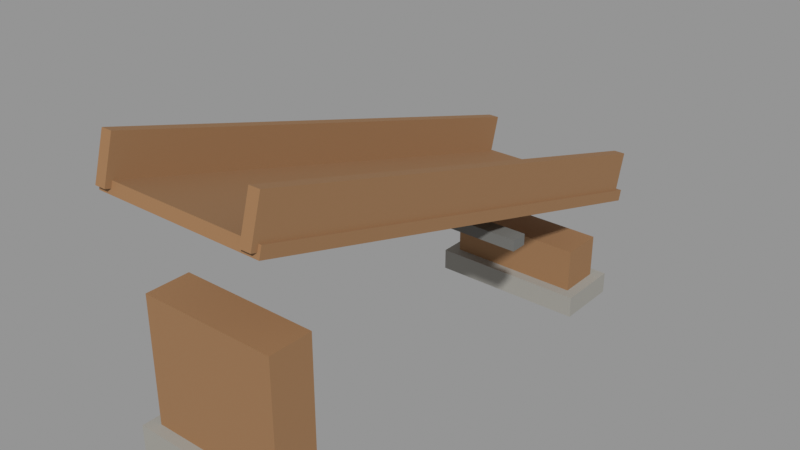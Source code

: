 # Source: vf_gravity_trough.blend  (saved by Blender 5.1.30; exported with 4.5.12 LTS)
import bpy
from mathutils import Matrix  # noqa: F401  (used for matrix-valued properties, if any)

bpy.ops.wm.read_factory_settings(use_empty=True)
scene = bpy.context.scene
scene.name = 'Scene'

# ---- materials (node trees are filled in below, after node groups)
mat_oak = bpy.data.materials.new('Oak')
mat_stone = bpy.data.materials.new('Stone')
mat_iron = bpy.data.materials.new('Iron')

# ---- material node trees
mat_oak.use_nodes = True; mat_oak.node_tree.nodes.clear()
_N = mat_oak.node_tree.nodes; _L = mat_oak.node_tree.links
n0 = _N.new('ShaderNodeBsdfPrincipled'); n0.name = 'Principled BSDF'; n0.location = (-200, 100)
n0.inputs[0].default_value = (0.32, 0.17, 0.075, 1.0)
n0.inputs[2].default_value = 0.85
n1 = _N.new('ShaderNodeOutputMaterial'); n1.name = 'Material Output'; n1.location = (200, 100)
_L.new(n0.outputs[0], n1.inputs[0])
n1.is_active_output = True
mat_stone.use_nodes = True; mat_stone.node_tree.nodes.clear()
_N = mat_stone.node_tree.nodes; _L = mat_stone.node_tree.links
n0 = _N.new('ShaderNodeBsdfPrincipled'); n0.name = 'Principled BSDF'; n0.location = (-200, 100)
n0.inputs[0].default_value = (0.34, 0.33, 0.3, 1.0)
n0.inputs[2].default_value = 0.85
n1 = _N.new('ShaderNodeOutputMaterial'); n1.name = 'Material Output'; n1.location = (200, 100)
_L.new(n0.outputs[0], n1.inputs[0])
n1.is_active_output = True
mat_iron.use_nodes = True; mat_iron.node_tree.nodes.clear()
_N = mat_iron.node_tree.nodes; _L = mat_iron.node_tree.links
n0 = _N.new('ShaderNodeBsdfPrincipled'); n0.name = 'Principled BSDF'; n0.location = (-200, 100)
n0.inputs[0].default_value = (0.16, 0.16, 0.15, 1.0)
n0.inputs[2].default_value = 0.85
n1 = _N.new('ShaderNodeOutputMaterial'); n1.name = 'Material Output'; n1.location = (200, 100)
_L.new(n0.outputs[0], n1.inputs[0])
n1.is_active_output = True

# ---- meshes
me_floor = bpy.data.meshes.new('Floor')
me_floor.from_pydata([(-0.31, -0.8956, 0.8921), (-0.31, -0.8848, 0.9306), (-0.31, 0.8848, 0.3894), (-0.31, 0.8956, 0.4279), (0.31, -0.8956, 0.8921), (0.31, -0.8848, 0.9306), (0.31, 0.8848, 0.3894), (0.31, 0.8956, 0.4279), (-0.3, -0.9119, 0.9144), (-0.3, -0.8685, 1.068), (-0.3, 0.8685, 0.4117), (-0.3, 0.9119, 0.5656), (-0.26, -0.9119, 0.9144), (-0.26, -0.8685, 1.068), (-0.26, 0.8685, 0.4117), (-0.26, 0.9119, 0.5656), (0.26, -0.9119, 0.9144), (0.26, -0.8685, 1.068), (0.26, 0.8685, 0.4117), (0.26, 0.9119, 0.5656), (0.3, -0.9119, 0.9144), (0.3, -0.8685, 1.068), (0.3, 0.8685, 0.4117), (0.3, 0.9119, 0.5656), (-0.25, -0.67, 0.0), (-0.25, -0.83, 0.0), (-0.25, -0.67, 0.56), (-0.25, -0.83, 0.56), (0.25, -0.67, 0.0), (0.25, -0.83, 0.0), (0.25, -0.67, 0.56), (0.25, -0.83, 0.56), (-0.25, 0.83, 0.0), (-0.25, 0.67, 0.0), (-0.25, 0.83, 0.24), (-0.25, 0.67, 0.24), (0.25, 0.83, 0.0), (0.25, 0.67, 0.0), (0.25, 0.83, 0.24), (0.25, 0.67, 0.24)], [], [(0, 2, 3, 1), (2, 6, 7, 3), (6, 4, 5, 7), (4, 0, 1, 5), (2, 0, 4, 6), (7, 5, 1, 3), (8, 10, 11, 9), (10, 14, 15, 11), (14, 12, 13, 15), (12, 8, 9, 13), (10, 8, 12, 14), (15, 13, 9, 11), (16, 18, 19, 17), (18, 22, 23, 19), (22, 20, 21, 23), (20, 16, 17, 21), (18, 16, 20, 22), (23, 21, 17, 19), (24, 25, 27, 26), (26, 27, 31, 30), (30, 31, 29, 28), (28, 29, 25, 24), (26, 30, 28, 24), (31, 27, 25, 29), (32, 33, 35, 34), (34, 35, 39, 38), (38, 39, 37, 36), (36, 37, 33, 32), (34, 38, 36, 32), (39, 35, 33, 37)])
_uv = me_floor.uv_layers.new(name='UVMap')
_uv.uv.foreach_set('vector', [-2.209, -1.23, 1.491, -1.23, 1.491, -1.31, -2.209, -1.31, 1.491, 0.62, 1.491, -0.62, 1.491, -0.62, 1.491, 0.62, 1.491, 1.23, -2.209, 1.23, -2.209, 1.31, 1.491, 1.31, -2.209, 0.62, -2.209, -0.62, -2.209, -0.62, -2.209, 0.62, -0.62, -1.23, -0.62, -1.23, 0.62, -1.23, 0.62, -1.23, 0.62, -1.31, 0.62, -1.31, -0.62, -1.31, -0.62, -1.31, -2.252, -1.264, 1.448, -1.264, 1.448, -1.584, -2.252, -1.584, 1.448, 0.6, 1.448, 0.52, 1.448, 0.52, 1.448, 0.6, 1.448, 1.264, -2.252, 1.264, -2.252, 1.584, 1.448, 1.584, -2.252, -0.52, -2.252, -0.6, -2.252, -0.6, -2.252, -0.52, -0.6, -1.264, -0.6, -1.264, -0.52, -1.264, -0.52, -1.264, -0.52, -1.584, -0.52, -1.584, -0.6, -1.584, -0.6, -1.584, -2.252, -1.264, 1.448, -1.264, 1.448, -1.584, -2.252, -1.584, 1.448, -0.52, 1.448, -0.6, 1.448, -0.6, 1.448, -0.52, 1.448, 1.264, -2.252, 1.264, -2.252, 1.584, 1.448, 1.584, -2.252, 0.6, -2.252, 0.52, -2.252, 0.52, -2.252, 0.6, 0.52, -1.264, 0.52, -1.264, 0.6, -1.264, 0.6, -1.264, 0.6, -1.584, 0.6, -1.584, 0.52, -1.584, 0.52, -1.584, 1.34, 0.0, 1.66, 0.0, 1.66, -1.12, 1.34, -1.12, -0.5, -1.34, -0.5, -1.66, 0.5, -1.66, 0.5, -1.34, 1.34, -1.12, 1.66, -1.12, 1.66, 0.0, 1.34, 0.0, 0.5, 1.34, 0.5, 1.66, -0.5, 1.66, -0.5, 1.34, -0.5, -1.12, 0.5, -1.12, 0.5, 0.0, -0.5, 0.0, 0.5, 1.12, -0.5, 1.12, -0.5, 0.0, 0.5, 0.0, -1.66, 0.0, -1.34, 0.0, -1.34, -0.48, -1.66, -0.48, -0.5, 1.66, -0.5, 1.34, 0.5, 1.34, 0.5, 1.66, -1.66, -0.48, -1.34, -0.48, -1.34, 0.0, -1.66, 0.0, 0.5, -1.66, 0.5, -1.34, -0.5, -1.34, -0.5, -1.66, -0.5, -0.48, 0.5, -0.48, 0.5, 0.0, -0.5, 0.0, 0.5, 0.48, -0.5, 0.48, -0.5, 0.0, 0.5, 0.0])
me_floor.materials.append(mat_oak)
me_floor.update()
me_stonehigh = bpy.data.meshes.new('StoneHigh')
me_stonehigh.from_pydata([(-0.29, -0.63, 0.0), (-0.29, -0.87, 0.0), (-0.29, -0.63, 0.1), (-0.29, -0.87, 0.1), (0.29, -0.63, 0.0), (0.29, -0.87, 0.0), (0.29, -0.63, 0.1), (0.29, -0.87, 0.1), (-0.29, 0.87, 0.0), (-0.29, 0.63, 0.0), (-0.29, 0.87, 0.08), (-0.29, 0.63, 0.08), (0.29, 0.87, 0.0), (0.29, 0.63, 0.0), (0.29, 0.87, 0.08), (0.29, 0.63, 0.08)], [], [(0, 1, 3, 2), (2, 3, 7, 6), (6, 7, 5, 4), (4, 5, 1, 0), (2, 6, 4, 0), (7, 3, 1, 5), (8, 9, 11, 10), (10, 11, 15, 14), (14, 15, 13, 12), (12, 13, 9, 8), (10, 14, 12, 8), (15, 11, 9, 13)])
_uv = me_stonehigh.uv_layers.new(name='UVMap')
_uv.uv.foreach_set('vector', [1.26, 0.0, 1.74, 0.0, 1.74, -0.2, 1.26, -0.2, -0.58, -1.26, -0.58, -1.74, 0.58, -1.74, 0.58, -1.26, 1.26, -0.2, 1.74, -0.2, 1.74, 0.0, 1.26, 0.0, 0.58, 1.26, 0.58, 1.74, -0.58, 1.74, -0.58, 1.26, -0.58, -0.2, 0.58, -0.2, 0.58, 0.0, -0.58, 0.0, 0.58, 0.2, -0.58, 0.2, -0.58, 0.0, 0.58, 0.0, -1.74, 0.0, -1.26, 0.0, -1.26, -0.16, -1.74, -0.16, -0.58, 1.74, -0.58, 1.26, 0.58, 1.26, 0.58, 1.74, -1.74, -0.16, -1.26, -0.16, -1.26, 0.0, -1.74, 0.0, 0.58, -1.74, 0.58, -1.26, -0.58, -1.26, -0.58, -1.74, -0.58, -0.16, 0.58, -0.16, 0.58, 0.0, -0.58, 0.0, 0.58, 0.16, -0.58, 0.16, -0.58, 0.0, 0.58, 0.0])
me_stonehigh.materials.append(mat_stone)
me_stonehigh.update()
me_strap = bpy.data.meshes.new('Strap')
me_strap.from_pydata([(-0.33, 0.23, 0.48), (-0.33, 0.17, 0.48), (-0.33, 0.23, 0.52), (-0.33, 0.17, 0.52), (0.33, 0.23, 0.48), (0.33, 0.17, 0.48), (0.33, 0.23, 0.52), (0.33, 0.17, 0.52)], [], [(0, 1, 3, 2), (2, 3, 7, 6), (6, 7, 5, 4), (4, 5, 1, 0), (2, 6, 4, 0), (7, 3, 1, 5)])
_uv = me_strap.uv_layers.new(name='UVMap')
_uv.uv.foreach_set('vector', [-0.46, -0.96, -0.34, -0.96, -0.34, -1.04, -0.46, -1.04, -0.66, 0.46, -0.66, 0.34, 0.66, 0.34, 0.66, 0.46, -0.46, -1.04, -0.34, -1.04, -0.34, -0.96, -0.46, -0.96, 0.66, -0.46, 0.66, -0.34, -0.66, -0.34, -0.66, -0.46, -0.66, -1.04, 0.66, -1.04, 0.66, -0.96, -0.66, -0.96, 0.66, 1.04, -0.66, 1.04, -0.66, 0.96, 0.66, 0.96])
me_strap.materials.append(mat_iron)
me_strap.update()

# ---- objects
ob_vf_gravity_trough = bpy.data.objects.new('vf_gravity_trough', None)
ob_static = bpy.data.objects.new('Static', None)
ob_item_in = bpy.data.objects.new('Item_In', None)
ob_item_out = bpy.data.objects.new('Item_Out', None)
ob_static_oak = bpy.data.objects.new('Static_Oak', me_floor)
ob_static_stone = bpy.data.objects.new('Static_Stone', me_stonehigh)
ob_static_iron = bpy.data.objects.new('Static_Iron', me_strap)

# ---- transforms, parenting, visibility, modifiers, constraints
ob_vf_gravity_trough.location = (0.0, 0.0, 0.0)
ob_vf_gravity_trough.empty_display_size = 0.12
ob_static.parent = ob_vf_gravity_trough
ob_static.location = (0.0, 0.0, 0.0)
ob_static.empty_display_size = 0.12
ob_item_in.parent = ob_vf_gravity_trough
ob_item_in.location = (0.0, -1.0, 0.94)
ob_item_in.empty_display_size = 0.12
ob_item_out.parent = ob_vf_gravity_trough
ob_item_out.location = (0.0, 1.0, 0.53)
ob_item_out.empty_display_size = 0.12
ob_static_oak.parent = ob_static
ob_static_oak.location = (0.0, 0.0, 0.0)
ob_static_stone.parent = ob_static
ob_static_stone.location = (0.0, 0.0, 0.0)
ob_static_iron.parent = ob_static
ob_static_iron.location = (0.0, 0.0, 0.0)

# ---- collection membership
scene.collection.objects.link(ob_vf_gravity_trough)
scene.collection.objects.link(ob_static)
scene.collection.objects.link(ob_item_in)
scene.collection.objects.link(ob_item_out)
scene.collection.objects.link(ob_static_oak)
scene.collection.objects.link(ob_static_stone)
scene.collection.objects.link(ob_static_iron)

# ---- scene / render settings (as saved in the file)
scene.frame_start = 1; scene.frame_end = 250; scene.frame_set(1)
scene.render.engine = 'BLENDER_EEVEE_NEXT'
scene.render.bake_bias = 0.0
scene.render.bake_samples = 0
scene.cycles.sampling_pattern = 'TABULATED_SOBOL'
scene.eevee.use_volume_custom_range = False
scene.view_settings.view_transform = 'Standard'
bpy.context.view_layer.update()

# ---- added for rendering (the .blend has no active camera and no usable light): camera, sun + grey world if the file has none
cam_auto = bpy.data.cameras.new('AutoCamera')
cam_auto.lens = 50.0
cam_auto.sensor_width = 36.0
cam_auto.clip_end = 1000.0
ob_auto_camera = bpy.data.objects.new('AutoCamera', cam_auto)
scene.collection.objects.link(ob_auto_camera)
ob_auto_camera.location = (2.04879, -2.45855, 2.1732)
ob_auto_camera.rotation_euler = (1.09748, -7.21219e-08, 0.694738)
scene.camera = ob_auto_camera
light_auto_sun = bpy.data.lights.new('AutoSun', 'SUN')
light_auto_sun.energy = 3.0
light_auto_sun.angle = 0.0523599
ob_auto_sun = bpy.data.objects.new('AutoSun', light_auto_sun)
scene.collection.objects.link(ob_auto_sun)
ob_auto_sun.rotation_euler = (0.872665, 0.174533, 0.523599)
if scene.world is None:
    world_auto = bpy.data.worlds.new('AutoWorld')
    world_auto.color = (0.3, 0.3, 0.3)
    scene.world = world_auto
bpy.context.view_layer.update()
